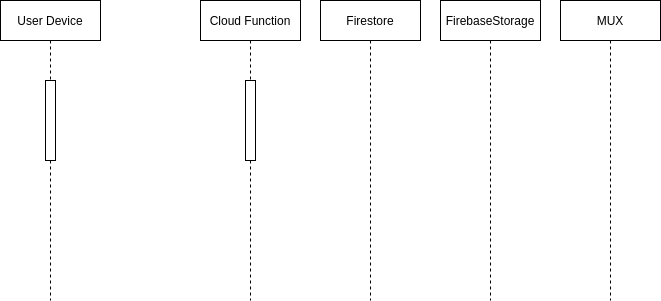

The diagram above was exported from draw.io. Its source (the exported page's mxGraphModel, read from the mxfile embedded in the PNG):
<mxGraphModel dx="967" dy="472" grid="1" gridSize="10" guides="1" tooltips="1" connect="1" arrows="1" fold="1" page="1" pageScale="1" pageWidth="850" pageHeight="1100" math="0" shadow="0">
  <root>
    <mxCell id="0" />
    <mxCell id="1" parent="0" />
    <mxCell id="2" value="FirebaseStorage" style="shape=umlLifeline;perimeter=lifelinePerimeter;whiteSpace=wrap;html=1;container=1;collapsible=0;recursiveResize=0;outlineConnect=0;" parent="1" vertex="1">
      <mxGeometry x="470" y="40" width="100" height="300" as="geometry" />
    </mxCell>
    <mxCell id="3" value="Firestore" style="shape=umlLifeline;perimeter=lifelinePerimeter;whiteSpace=wrap;html=1;container=1;collapsible=0;recursiveResize=0;outlineConnect=0;" parent="1" vertex="1">
      <mxGeometry x="350" y="40" width="100" height="300" as="geometry" />
    </mxCell>
    <mxCell id="4" value="Cloud Function" style="shape=umlLifeline;perimeter=lifelinePerimeter;whiteSpace=wrap;html=1;container=1;collapsible=0;recursiveResize=0;outlineConnect=0;" vertex="1" parent="1">
      <mxGeometry x="230" y="40" width="100" height="300" as="geometry" />
    </mxCell>
    <mxCell id="8" value="" style="html=1;points=[];perimeter=orthogonalPerimeter;" vertex="1" parent="4">
      <mxGeometry x="45" y="80" width="10" height="80" as="geometry" />
    </mxCell>
    <mxCell id="5" value="MUX" style="shape=umlLifeline;perimeter=lifelinePerimeter;whiteSpace=wrap;html=1;container=1;collapsible=0;recursiveResize=0;outlineConnect=0;" vertex="1" parent="1">
      <mxGeometry x="590" y="40" width="100" height="300" as="geometry" />
    </mxCell>
    <mxCell id="6" value="User Device" style="shape=umlLifeline;perimeter=lifelinePerimeter;whiteSpace=wrap;html=1;container=1;collapsible=0;recursiveResize=0;outlineConnect=0;" vertex="1" parent="1">
      <mxGeometry x="30" y="40" width="100" height="300" as="geometry" />
    </mxCell>
    <mxCell id="7" value="" style="html=1;points=[];perimeter=orthogonalPerimeter;" vertex="1" parent="6">
      <mxGeometry x="45" y="80" width="10" height="80" as="geometry" />
    </mxCell>
  </root>
</mxGraphModel>